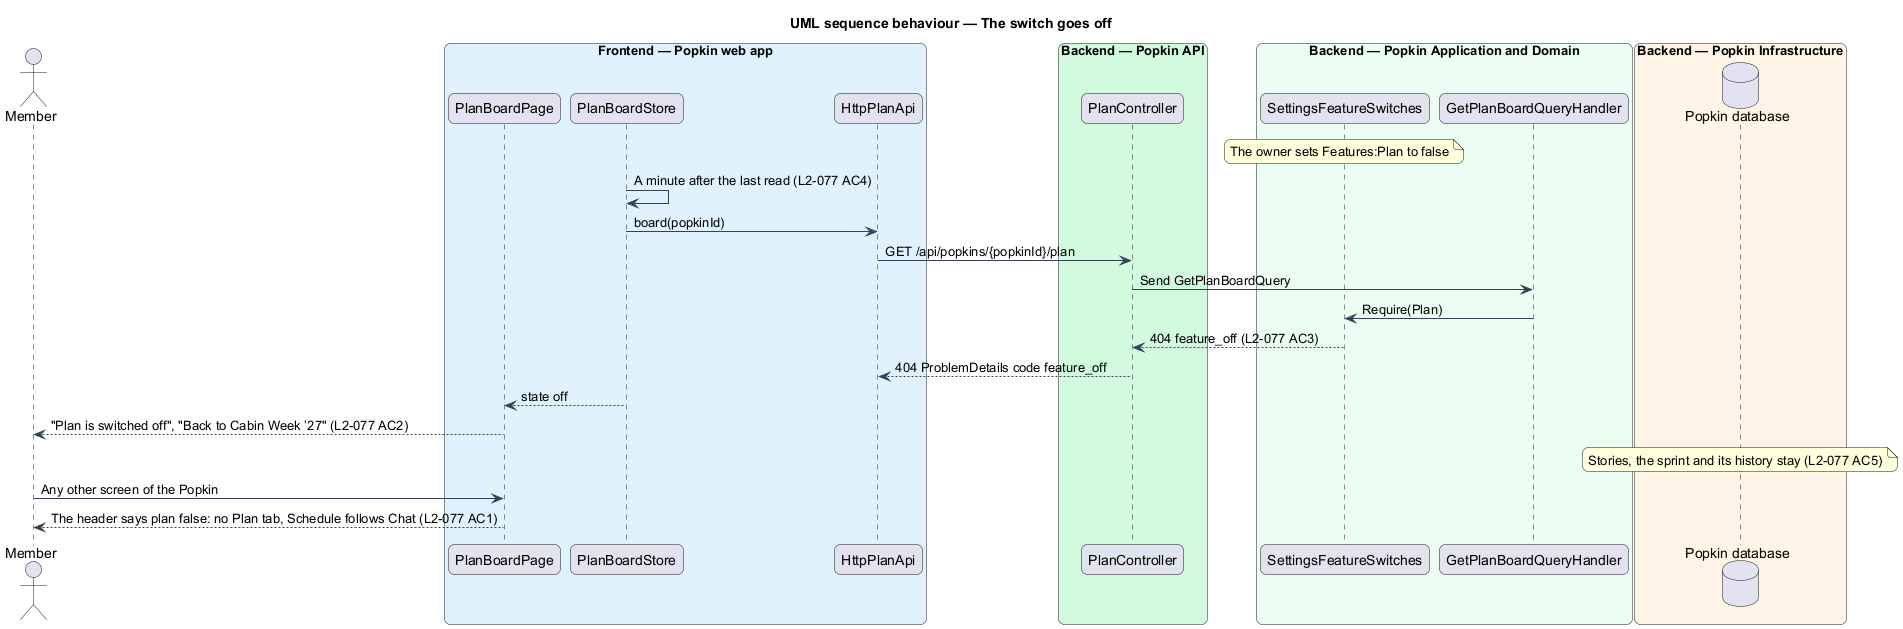

The diagram above was rendered by PlantUML. Its source (embedded in the PNG):
@startuml
title UML sequence behaviour — The switch goes off
skinparam backgroundColor #FFFFFF
skinparam shadowing false
skinparam roundcorner 12
skinparam defaultFontName Arial
skinparam ArrowColor #344054
actor "Member" as actor
box "Frontend — Popkin web app" #E0F2FE
  participant "PlanBoardPage" as page
  participant "PlanBoardStore" as store
  participant "HttpPlanApi" as client
end box
box "Backend — Popkin API" #D1FADF
  participant "PlanController" as controller
end box
box "Backend — Popkin Application and Domain" #ECFDF3
  participant "SettingsFeatureSwitches" as switches
  participant "GetPlanBoardQueryHandler" as handler
end box
box "Backend — Popkin Infrastructure" #FFF4E5
  database "Popkin database" as db
end box
note over switches : The owner sets Features:Plan to false
store -> store : A minute after the last read (L2-077 AC4)
store -> client : board(popkinId)
client -> controller : GET /api/popkins/{popkinId}/plan
controller -> handler : Send GetPlanBoardQuery
handler -> switches : Require(Plan)
switches --> controller : 404 feature_off (L2-077 AC3)
controller --> client : 404 ProblemDetails code feature_off
store --> page : state off
page --> actor : "Plan is switched off", "Back to Cabin Week ’27" (L2-077 AC2)
note over db : Stories, the sprint and its history stay (L2-077 AC5)
actor -> page : Any other screen of the Popkin
page --> actor : The header says plan false: no Plan tab, Schedule follows Chat (L2-077 AC1)
@enduml